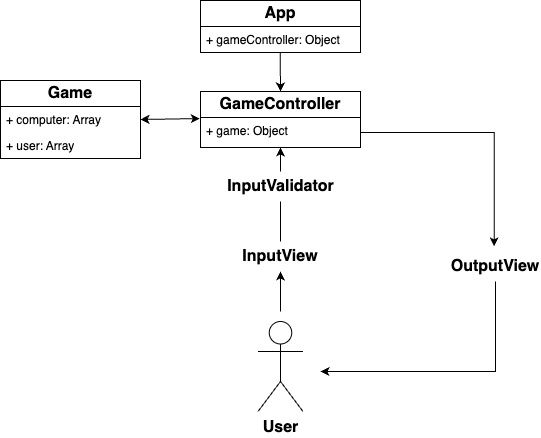

The diagram above was exported from draw.io. Its source (the exported page's mxGraphModel, read from the mxfile embedded in the PNG):
<mxGraphModel dx="794" dy="1125" grid="1" gridSize="10" guides="1" tooltips="1" connect="1" arrows="1" fold="1" page="1" pageScale="1" pageWidth="827" pageHeight="1169" math="0" shadow="0">
  <root>
    <mxCell id="0" />
    <mxCell id="1" parent="0" />
    <mxCell id="7irNKSuyBOJ03uTa6EVM-1" value="&lt;b&gt;&lt;font style=&quot;font-size: 16px;&quot;&gt;User&lt;/font&gt;&lt;/b&gt;" style="shape=umlActor;verticalLabelPosition=bottom;verticalAlign=top;html=1;" vertex="1" parent="1">
      <mxGeometry x="417.5" y="690" width="45" height="90" as="geometry" />
    </mxCell>
    <mxCell id="7irNKSuyBOJ03uTa6EVM-8" value="&lt;b&gt;&lt;font style=&quot;font-size: 16px;&quot;&gt;App&lt;/font&gt;&lt;/b&gt;" style="swimlane;fontStyle=0;childLayout=stackLayout;horizontal=1;startSize=26;fillColor=none;horizontalStack=0;resizeParent=1;resizeParentMax=0;resizeLast=0;collapsible=1;marginBottom=0;whiteSpace=wrap;html=1;" vertex="1" parent="1">
      <mxGeometry x="360" y="369" width="160" height="52" as="geometry" />
    </mxCell>
    <mxCell id="7irNKSuyBOJ03uTa6EVM-9" value="+ gameController: Object" style="text;strokeColor=none;fillColor=none;align=left;verticalAlign=top;spacingLeft=4;spacingRight=4;overflow=hidden;rotatable=0;points=[[0,0.5],[1,0.5]];portConstraint=eastwest;whiteSpace=wrap;html=1;" vertex="1" parent="7irNKSuyBOJ03uTa6EVM-8">
      <mxGeometry y="26" width="160" height="26" as="geometry" />
    </mxCell>
    <mxCell id="7irNKSuyBOJ03uTa6EVM-12" value="&lt;b&gt;&lt;font style=&quot;font-size: 16px;&quot;&gt;Game&lt;/font&gt;&lt;/b&gt;" style="swimlane;fontStyle=0;childLayout=stackLayout;horizontal=1;startSize=26;fillColor=none;horizontalStack=0;resizeParent=1;resizeParentMax=0;resizeLast=0;collapsible=1;marginBottom=0;whiteSpace=wrap;html=1;" vertex="1" parent="1">
      <mxGeometry x="160" y="449" width="140" height="78" as="geometry" />
    </mxCell>
    <mxCell id="7irNKSuyBOJ03uTa6EVM-13" value="+ computer: Array" style="text;strokeColor=none;fillColor=none;align=left;verticalAlign=top;spacingLeft=4;spacingRight=4;overflow=hidden;rotatable=0;points=[[0,0.5],[1,0.5]];portConstraint=eastwest;whiteSpace=wrap;html=1;" vertex="1" parent="7irNKSuyBOJ03uTa6EVM-12">
      <mxGeometry y="26" width="140" height="26" as="geometry" />
    </mxCell>
    <mxCell id="7irNKSuyBOJ03uTa6EVM-15" value="+ user: Array" style="text;strokeColor=none;fillColor=none;align=left;verticalAlign=top;spacingLeft=4;spacingRight=4;overflow=hidden;rotatable=0;points=[[0,0.5],[1,0.5]];portConstraint=eastwest;whiteSpace=wrap;html=1;" vertex="1" parent="7irNKSuyBOJ03uTa6EVM-12">
      <mxGeometry y="52" width="140" height="26" as="geometry" />
    </mxCell>
    <mxCell id="7irNKSuyBOJ03uTa6EVM-19" value="&lt;b&gt;&lt;font style=&quot;font-size: 16px;&quot;&gt;GameController&lt;/font&gt;&lt;/b&gt;" style="swimlane;fontStyle=0;childLayout=stackLayout;horizontal=1;startSize=26;fillColor=none;horizontalStack=0;resizeParent=1;resizeParentMax=0;resizeLast=0;collapsible=1;marginBottom=0;whiteSpace=wrap;html=1;" vertex="1" parent="1">
      <mxGeometry x="360" y="460" width="160" height="56" as="geometry" />
    </mxCell>
    <mxCell id="7irNKSuyBOJ03uTa6EVM-20" value="+ game: Object" style="text;strokeColor=none;fillColor=none;align=left;verticalAlign=top;spacingLeft=4;spacingRight=4;overflow=hidden;rotatable=0;points=[[0,0.5],[1,0.5]];portConstraint=eastwest;whiteSpace=wrap;html=1;" vertex="1" parent="7irNKSuyBOJ03uTa6EVM-19">
      <mxGeometry y="26" width="160" height="30" as="geometry" />
    </mxCell>
    <mxCell id="7irNKSuyBOJ03uTa6EVM-45" style="edgeStyle=orthogonalEdgeStyle;rounded=0;orthogonalLoop=1;jettySize=auto;html=1;exitX=0.5;exitY=1;exitDx=0;exitDy=0;" edge="1" parent="1" source="7irNKSuyBOJ03uTa6EVM-21">
      <mxGeometry relative="1" as="geometry">
        <mxPoint x="480" y="740" as="targetPoint" />
        <Array as="points">
          <mxPoint x="655" y="740" />
        </Array>
      </mxGeometry>
    </mxCell>
    <mxCell id="7irNKSuyBOJ03uTa6EVM-21" value="&lt;font style=&quot;font-size: 16px;&quot;&gt;&lt;b&gt;OutputView&lt;/b&gt;&lt;/font&gt;" style="text;html=1;strokeColor=none;fillColor=none;align=center;verticalAlign=middle;whiteSpace=wrap;rounded=0;" vertex="1" parent="1">
      <mxGeometry x="610" y="620" width="90" height="30" as="geometry" />
    </mxCell>
    <mxCell id="7irNKSuyBOJ03uTa6EVM-36" value="" style="endArrow=classic;html=1;rounded=0;exitX=0.498;exitY=1.015;exitDx=0;exitDy=0;exitPerimeter=0;entryX=0.5;entryY=0;entryDx=0;entryDy=0;" edge="1" parent="1" source="7irNKSuyBOJ03uTa6EVM-9" target="7irNKSuyBOJ03uTa6EVM-19">
      <mxGeometry width="50" height="50" relative="1" as="geometry">
        <mxPoint x="400" y="480" as="sourcePoint" />
        <mxPoint x="450" y="430" as="targetPoint" />
      </mxGeometry>
    </mxCell>
    <mxCell id="7irNKSuyBOJ03uTa6EVM-17" value="&lt;font style=&quot;font-size: 16px;&quot;&gt;&lt;b&gt;InputView&lt;/b&gt;&lt;/font&gt;" style="text;html=1;strokeColor=none;fillColor=none;align=center;verticalAlign=middle;whiteSpace=wrap;rounded=0;" vertex="1" parent="1">
      <mxGeometry x="395" y="610" width="90" height="30" as="geometry" />
    </mxCell>
    <mxCell id="7irNKSuyBOJ03uTa6EVM-38" value="" style="endArrow=classic;html=1;rounded=0;exitX=0.5;exitY=0;exitDx=0;exitDy=0;entryX=0.5;entryY=1;entryDx=0;entryDy=0;" edge="1" parent="1" source="7irNKSuyBOJ03uTa6EVM-17" target="7irNKSuyBOJ03uTa6EVM-19">
      <mxGeometry width="50" height="50" relative="1" as="geometry">
        <mxPoint x="350" y="520" as="sourcePoint" />
        <mxPoint x="440" y="520" as="targetPoint" />
      </mxGeometry>
    </mxCell>
    <mxCell id="7irNKSuyBOJ03uTa6EVM-18" value="&lt;b&gt;&lt;font style=&quot;font-size: 16px;&quot;&gt;InputValidator&lt;/font&gt;&lt;/b&gt;" style="text;html=1;align=center;verticalAlign=middle;whiteSpace=wrap;rounded=0;fillColor=default;" vertex="1" parent="1">
      <mxGeometry x="372.5" y="540" width="135" height="30" as="geometry" />
    </mxCell>
    <mxCell id="7irNKSuyBOJ03uTa6EVM-39" value="" style="endArrow=classic;html=1;rounded=0;entryX=0.5;entryY=1;entryDx=0;entryDy=0;" edge="1" parent="1" target="7irNKSuyBOJ03uTa6EVM-17">
      <mxGeometry width="50" height="50" relative="1" as="geometry">
        <mxPoint x="440" y="680" as="sourcePoint" />
        <mxPoint x="420" y="610" as="targetPoint" />
      </mxGeometry>
    </mxCell>
    <mxCell id="7irNKSuyBOJ03uTa6EVM-44" style="edgeStyle=orthogonalEdgeStyle;rounded=0;orthogonalLoop=1;jettySize=auto;html=1;exitX=1;exitY=0.5;exitDx=0;exitDy=0;entryX=0.485;entryY=-0.167;entryDx=0;entryDy=0;entryPerimeter=0;" edge="1" parent="1" source="7irNKSuyBOJ03uTa6EVM-20" target="7irNKSuyBOJ03uTa6EVM-21">
      <mxGeometry relative="1" as="geometry" />
    </mxCell>
    <mxCell id="7irNKSuyBOJ03uTa6EVM-47" value="" style="endArrow=classic;startArrow=classic;html=1;rounded=0;exitX=1;exitY=0.5;exitDx=0;exitDy=0;entryX=-0.004;entryY=0.036;entryDx=0;entryDy=0;entryPerimeter=0;" edge="1" parent="1" source="7irNKSuyBOJ03uTa6EVM-13" target="7irNKSuyBOJ03uTa6EVM-20">
      <mxGeometry width="50" height="50" relative="1" as="geometry">
        <mxPoint x="380" y="520" as="sourcePoint" />
        <mxPoint x="430" y="470" as="targetPoint" />
      </mxGeometry>
    </mxCell>
  </root>
</mxGraphModel>